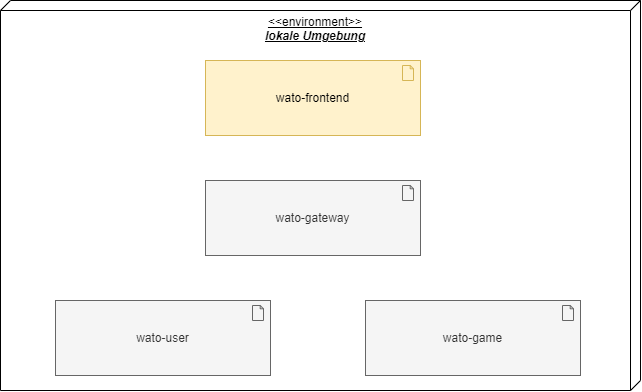

The diagram above was exported from draw.io. Its source (the exported page's mxGraphModel, read from the mxfile embedded in the PNG):
<mxGraphModel dx="1422" dy="779" grid="1" gridSize="10" guides="1" tooltips="1" connect="1" arrows="1" fold="1" page="1" pageScale="1" pageWidth="827" pageHeight="1169" math="0" shadow="0">
  <root>
    <mxCell id="0" />
    <mxCell id="1" parent="0" />
    <mxCell id="jy2ybhQGkRHD_tK210cW-15" value="&amp;lt;&amp;lt;environment&amp;gt;&amp;gt;&lt;br&gt;&lt;i&gt;&lt;b&gt;lokale Umgebung&lt;/b&gt;&lt;/i&gt;" style="verticalAlign=top;align=center;spacingTop=8;spacingLeft=2;spacingRight=12;shape=cube;size=10;direction=south;fontStyle=4;html=1;whiteSpace=wrap;" parent="1" vertex="1">
      <mxGeometry x="94" y="30" width="640" height="390" as="geometry" />
    </mxCell>
    <mxCell id="jy2ybhQGkRHD_tK210cW-16" value="wato-frontend" style="html=1;outlineConnect=0;whiteSpace=wrap;fillColor=#fff2cc;shape=mxgraph.archimate3.application;appType=artifact;archiType=square;strokeColor=#d6b656;" parent="1" vertex="1">
      <mxGeometry x="299" y="90" width="215" height="75" as="geometry" />
    </mxCell>
    <mxCell id="jy2ybhQGkRHD_tK210cW-17" value="wato-user" style="html=1;outlineConnect=0;whiteSpace=wrap;fillColor=#f5f5f5;shape=mxgraph.archimate3.application;appType=artifact;archiType=square;fontColor=#333333;strokeColor=#666666;" parent="1" vertex="1">
      <mxGeometry x="149" y="330" width="215" height="75" as="geometry" />
    </mxCell>
    <mxCell id="jy2ybhQGkRHD_tK210cW-18" value="wato-game" style="html=1;outlineConnect=0;whiteSpace=wrap;fillColor=#f5f5f5;shape=mxgraph.archimate3.application;appType=artifact;archiType=square;fontColor=#333333;strokeColor=#666666;" parent="1" vertex="1">
      <mxGeometry x="459" y="330" width="215" height="75" as="geometry" />
    </mxCell>
    <mxCell id="jy2ybhQGkRHD_tK210cW-19" value="wato-gateway" style="html=1;outlineConnect=0;whiteSpace=wrap;fillColor=#f5f5f5;shape=mxgraph.archimate3.application;appType=artifact;archiType=square;fontColor=#333333;strokeColor=#666666;" parent="1" vertex="1">
      <mxGeometry x="299" y="210" width="215" height="75" as="geometry" />
    </mxCell>
  </root>
</mxGraphModel>